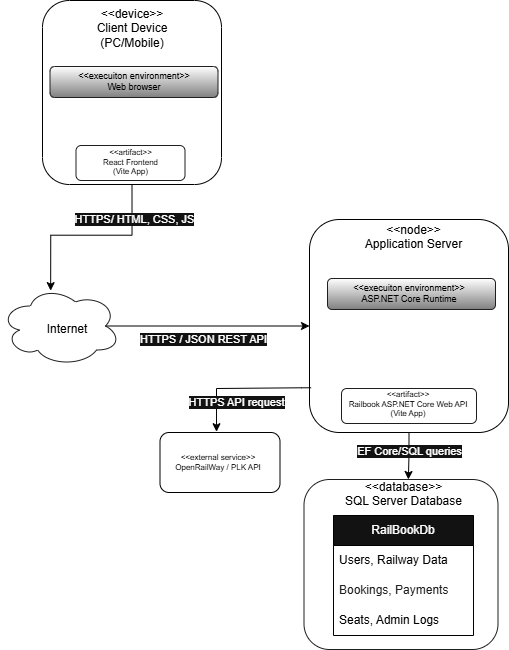

The diagram above was exported from draw.io. Its source (the exported page's mxGraphModel, read from the mxfile embedded in the PNG):
<mxGraphModel dx="546" dy="715" grid="0" gridSize="10" guides="1" tooltips="1" connect="1" arrows="1" fold="1" page="1" pageScale="1" pageWidth="850" pageHeight="1400" background="light-dark(#FFFFFF,#FFFFFF)" math="0" shadow="0">
  <root>
    <mxCell id="0" />
    <mxCell id="1" parent="0" />
    <mxCell id="AgTFJtnPNTIGD-0s_z_P-1" parent="1" style="rounded=1;whiteSpace=wrap;html=1;fillColor=none;strokeColor=light-dark(#000000,#000000);" value="" vertex="1">
      <mxGeometry height="184" width="179" x="376" y="125" as="geometry" />
    </mxCell>
    <mxCell id="AgTFJtnPNTIGD-0s_z_P-2" parent="1" style="text;html=1;whiteSpace=wrap;align=center;verticalAlign=middle;rounded=0;fillColor=light-dark(#FFFFFF,#FFFFFF);fontColor=light-dark(#000000,#000000);" value="&amp;lt;&amp;lt;device&amp;gt;&amp;gt;&lt;div&gt;Client Device&lt;/div&gt;&lt;div&gt;(PC/Mobile)&lt;/div&gt;" vertex="1">
      <mxGeometry height="44" width="88" x="422" y="131" as="geometry" />
    </mxCell>
    <mxCell id="AgTFJtnPNTIGD-0s_z_P-3" parent="1" style="rounded=1;whiteSpace=wrap;html=1;fillColor=light-dark(#6F6F6F,#FFFFFF);strokeColor=light-dark(#000000,#1F1F1F);gradientColor=#7F7F7F;" value="" vertex="1">
      <mxGeometry height="31" width="168" x="383.5" y="191" as="geometry" />
    </mxCell>
    <mxCell id="AgTFJtnPNTIGD-0s_z_P-4" parent="1" style="text;html=1;whiteSpace=wrap;align=center;verticalAlign=middle;rounded=0;fillColor=none;fontColor=light-dark(#000000,#000000);fontSize=9;" value="&amp;lt;&amp;lt;execuiton environment&amp;gt;&amp;gt;&lt;div&gt;Web browser&lt;/div&gt;" vertex="1">
      <mxGeometry height="44" width="154" x="390.5" y="184" as="geometry" />
    </mxCell>
    <mxCell id="AgTFJtnPNTIGD-0s_z_P-5" parent="1" style="rounded=1;whiteSpace=wrap;html=1;fillColor=none;strokeColor=light-dark(#000000,#1F1F1F);" value="" vertex="1">
      <mxGeometry height="35" width="109" x="409.5" y="270" as="geometry" />
    </mxCell>
    <mxCell id="AgTFJtnPNTIGD-0s_z_P-6" parent="1" style="text;html=1;whiteSpace=wrap;align=center;verticalAlign=middle;rounded=0;fillColor=none;fontColor=light-dark(#000000,#000000);fontSize=8;" value="&amp;lt;&amp;lt;artifact&amp;gt;&amp;gt;&lt;div&gt;React Frontend&lt;/div&gt;&lt;div&gt;(Vite App)&lt;/div&gt;" vertex="1">
      <mxGeometry height="37" width="117" x="405.5" y="268" as="geometry" />
    </mxCell>
    <mxCell id="BK9HFmCRFLtAmFsqicrV-22" edge="1" parent="1" source="BK9HFmCRFLtAmFsqicrV-2" style="edgeStyle=orthogonalEdgeStyle;rounded=0;orthogonalLoop=1;jettySize=auto;html=1;exitX=0.875;exitY=0.5;exitDx=0;exitDy=0;exitPerimeter=0;entryX=0;entryY=0.5;entryDx=0;entryDy=0;strokeColor=light-dark(#000000,#010101);" target="BK9HFmCRFLtAmFsqicrV-3">
      <mxGeometry relative="1" as="geometry" />
    </mxCell>
    <mxCell id="BK9HFmCRFLtAmFsqicrV-23" connectable="0" parent="BK9HFmCRFLtAmFsqicrV-22" style="edgeLabel;html=1;align=center;verticalAlign=middle;resizable=0;points=[];" value="HTTPS / JSON REST API" vertex="1">
      <mxGeometry relative="1" x="-0.1079" as="geometry">
        <mxPoint x="7" y="13" as="offset" />
      </mxGeometry>
    </mxCell>
    <mxCell id="BK9HFmCRFLtAmFsqicrV-2" parent="1" style="ellipse;shape=cloud;whiteSpace=wrap;html=1;fillColor=none;strokeColor=light-dark(#000000,#1F1F1F);" value="" vertex="1">
      <mxGeometry height="80" width="120" x="334" y="410.5" as="geometry" />
    </mxCell>
    <mxCell id="BK9HFmCRFLtAmFsqicrV-3" parent="1" style="rounded=1;whiteSpace=wrap;html=1;fillColor=none;strokeColor=light-dark(#000000,#010101);" value="" vertex="1">
      <mxGeometry height="213" width="199" x="643" y="344" as="geometry" />
    </mxCell>
    <mxCell id="BK9HFmCRFLtAmFsqicrV-27" edge="1" parent="1" source="BK9HFmCRFLtAmFsqicrV-4" style="edgeStyle=orthogonalEdgeStyle;rounded=0;orthogonalLoop=1;jettySize=auto;html=1;exitX=0;exitY=0.5;exitDx=0;exitDy=0;entryX=1;entryY=0.25;entryDx=0;entryDy=0;" target="BK9HFmCRFLtAmFsqicrV-15">
      <mxGeometry relative="1" as="geometry" />
    </mxCell>
    <mxCell id="BK9HFmCRFLtAmFsqicrV-29" edge="1" parent="1" source="BK9HFmCRFLtAmFsqicrV-3" style="edgeStyle=orthogonalEdgeStyle;rounded=0;orthogonalLoop=1;jettySize=auto;html=1;exitX=0.008;exitY=0.79;exitDx=0;exitDy=0;strokeColor=light-dark(#000000,#010101);exitPerimeter=0;entryX=0.471;entryY=-0.013;entryDx=0;entryDy=0;entryPerimeter=0;" target="BK9HFmCRFLtAmFsqicrV-5">
      <mxGeometry relative="1" as="geometry">
        <Array as="points">
          <mxPoint x="635" y="512" />
          <mxPoint x="550" y="513" />
        </Array>
        <mxPoint x="675" y="513" as="sourcePoint" />
        <mxPoint x="467" y="507" as="targetPoint" />
      </mxGeometry>
    </mxCell>
    <mxCell id="BK9HFmCRFLtAmFsqicrV-30" connectable="0" parent="BK9HFmCRFLtAmFsqicrV-29" style="edgeLabel;html=1;align=center;verticalAlign=middle;resizable=0;points=[];" value="HTTPS API request" vertex="1">
      <mxGeometry relative="1" x="0.0874" y="2" as="geometry">
        <mxPoint y="12" as="offset" />
      </mxGeometry>
    </mxCell>
    <mxCell id="BK9HFmCRFLtAmFsqicrV-4" parent="1" style="rounded=1;whiteSpace=wrap;html=1;fillColor=none;strokeColor=light-dark(#000000,#1F1F1F);" value="" vertex="1">
      <mxGeometry height="170" width="194" x="637.5" y="604" as="geometry" />
    </mxCell>
    <mxCell id="BK9HFmCRFLtAmFsqicrV-5" parent="1" style="rounded=1;whiteSpace=wrap;html=1;fillColor=none;strokeColor=light-dark(#000000,#000000);" value="" vertex="1">
      <mxGeometry height="60" width="120" x="493.5" y="557" as="geometry" />
    </mxCell>
    <mxCell id="BK9HFmCRFLtAmFsqicrV-6" parent="1" style="text;html=1;whiteSpace=wrap;align=center;verticalAlign=middle;rounded=0;fillColor=light-dark(#FFFFFF,#FFFFFF);fontColor=light-dark(#000000,#000000);" value="&amp;lt;&amp;lt;node&amp;gt;&amp;gt;&lt;div&gt;Application Server&lt;/div&gt;&lt;div&gt;&lt;br&gt;&lt;/div&gt;" vertex="1">
      <mxGeometry height="44" width="135" x="680" y="347" as="geometry" />
    </mxCell>
    <mxCell id="BK9HFmCRFLtAmFsqicrV-7" parent="1" style="text;html=1;whiteSpace=wrap;align=center;verticalAlign=middle;rounded=0;fillColor=light-dark(#FFFFFF,#FFFFFF);fontColor=light-dark(#000000,#000000);" value="Internet" vertex="1">
      <mxGeometry height="28" width="62" x="370" y="439.5" as="geometry" />
    </mxCell>
    <mxCell id="BK9HFmCRFLtAmFsqicrV-8" parent="1" style="rounded=1;whiteSpace=wrap;html=1;fillColor=light-dark(#6F6F6F,#FFFFFF);strokeColor=light-dark(#000000,#1F1F1F);gradientColor=#7F7F7F;" value="" vertex="1">
      <mxGeometry height="31" width="168" x="661" y="403" as="geometry" />
    </mxCell>
    <mxCell id="BK9HFmCRFLtAmFsqicrV-9" parent="1" style="text;html=1;whiteSpace=wrap;align=center;verticalAlign=middle;rounded=0;fillColor=none;fontColor=light-dark(#000000,#000000);fontSize=9;" value="&amp;lt;&amp;lt;execuiton environment&amp;gt;&amp;gt;&lt;div&gt;ASP.NET Core Runtime&lt;/div&gt;" vertex="1">
      <mxGeometry height="23" width="154" x="665.5" y="406" as="geometry" />
    </mxCell>
    <mxCell id="BK9HFmCRFLtAmFsqicrV-10" parent="1" style="text;html=1;whiteSpace=wrap;align=center;verticalAlign=middle;rounded=0;fillColor=none;fontColor=light-dark(#000000,#000000);fontSize=8;" value="&amp;lt;&amp;lt;artifact&amp;gt;&amp;gt;&lt;div&gt;Railbook ASP.NET Core Web API&lt;/div&gt;&lt;div&gt;(Vite App)&lt;/div&gt;" vertex="1">
      <mxGeometry height="37" width="124" x="680" y="511" as="geometry" />
    </mxCell>
    <mxCell id="BK9HFmCRFLtAmFsqicrV-13" parent="1" style="rounded=1;whiteSpace=wrap;html=1;fillColor=none;strokeColor=light-dark(#000000,#1F1F1F);" value="" vertex="1">
      <mxGeometry height="35" width="135" x="675" y="513" as="geometry" />
    </mxCell>
    <mxCell id="BK9HFmCRFLtAmFsqicrV-14" parent="1" style="text;html=1;whiteSpace=wrap;align=center;verticalAlign=middle;rounded=0;fillColor=light-dark(#FFFFFF,#FFFFFF);fontColor=light-dark(#000000,#000000);" value="&amp;lt;&amp;lt;database&amp;gt;&amp;gt;&lt;div&gt;SQL Server Database&lt;/div&gt;&lt;div&gt;&lt;br&gt;&lt;/div&gt;" vertex="1">
      <mxGeometry height="31" width="135" x="669.5" y="611" as="geometry" />
    </mxCell>
    <mxCell id="BK9HFmCRFLtAmFsqicrV-15" parent="1" style="text;html=1;whiteSpace=wrap;align=center;verticalAlign=middle;rounded=0;fillColor=none;fontColor=light-dark(#000000,#000000);fontSize=8;" value="&amp;lt;&amp;lt;external service&amp;gt;&amp;gt;&lt;div&gt;OpenRailWay / PLK API&lt;/div&gt;" vertex="1">
      <mxGeometry height="37" width="124" x="490" y="568.5" as="geometry" />
    </mxCell>
    <mxCell id="BK9HFmCRFLtAmFsqicrV-16" parent="1" style="swimlane;fontStyle=0;childLayout=stackLayout;horizontal=1;startSize=30;horizontalStack=0;resizeParent=1;resizeParentMax=0;resizeLast=0;collapsible=1;marginBottom=0;whiteSpace=wrap;html=1;strokeColor=light-dark(#000000,#000000);" value="RailBookDb" vertex="1">
      <mxGeometry height="120" width="140" x="667" y="640" as="geometry" />
    </mxCell>
    <mxCell id="BK9HFmCRFLtAmFsqicrV-17" parent="BK9HFmCRFLtAmFsqicrV-16" style="text;strokeColor=none;fillColor=none;align=left;verticalAlign=middle;spacingLeft=4;spacingRight=4;overflow=hidden;points=[[0,0.5],[1,0.5]];portConstraint=eastwest;rotatable=0;whiteSpace=wrap;html=1;fontColor=light-dark(#000000,#010101);" value="&lt;font&gt;Users, Railway Data&lt;/font&gt;" vertex="1">
      <mxGeometry height="30" width="140" y="30" as="geometry" />
    </mxCell>
    <mxCell id="BK9HFmCRFLtAmFsqicrV-18" parent="BK9HFmCRFLtAmFsqicrV-16" style="text;strokeColor=none;fillColor=none;align=left;verticalAlign=middle;spacingLeft=4;spacingRight=4;overflow=hidden;points=[[0,0.5],[1,0.5]];portConstraint=eastwest;rotatable=0;whiteSpace=wrap;html=1;fontColor=light-dark(#000000,#1F1F1F);" value="Bookings, Payments" vertex="1">
      <mxGeometry height="30" width="140" y="60" as="geometry" />
    </mxCell>
    <mxCell id="BK9HFmCRFLtAmFsqicrV-19" parent="BK9HFmCRFLtAmFsqicrV-16" style="text;strokeColor=none;fillColor=none;align=left;verticalAlign=middle;spacingLeft=4;spacingRight=4;overflow=hidden;points=[[0,0.5],[1,0.5]];portConstraint=eastwest;rotatable=0;whiteSpace=wrap;html=1;fontColor=light-dark(#000000,#000000);" value="Seats, Admin Logs" vertex="1">
      <mxGeometry height="30" width="140" y="90" as="geometry" />
    </mxCell>
    <mxCell id="BK9HFmCRFLtAmFsqicrV-20" edge="1" parent="1" source="AgTFJtnPNTIGD-0s_z_P-1" style="edgeStyle=orthogonalEdgeStyle;rounded=0;orthogonalLoop=1;jettySize=auto;html=1;exitX=0.5;exitY=1;exitDx=0;exitDy=0;entryX=0.418;entryY=0.058;entryDx=0;entryDy=0;entryPerimeter=0;strokeColor=light-dark(#000000,#010101);" target="BK9HFmCRFLtAmFsqicrV-2">
      <mxGeometry relative="1" as="geometry" />
    </mxCell>
    <mxCell id="BK9HFmCRFLtAmFsqicrV-21" connectable="0" parent="BK9HFmCRFLtAmFsqicrV-20" style="edgeLabel;html=1;align=center;verticalAlign=middle;resizable=0;points=[];labelBackgroundColor=#FFFFFF;" value="HTTPS/ HTML, CSS, JS" vertex="1">
      <mxGeometry relative="1" x="-0.488" as="geometry">
        <mxPoint x="2" y="-14" as="offset" />
      </mxGeometry>
    </mxCell>
    <mxCell id="BK9HFmCRFLtAmFsqicrV-24" edge="1" parent="1" source="BK9HFmCRFLtAmFsqicrV-3" style="edgeStyle=orthogonalEdgeStyle;rounded=0;orthogonalLoop=1;jettySize=auto;html=1;exitX=0.5;exitY=1;exitDx=0;exitDy=0;entryX=0.538;entryY=0;entryDx=0;entryDy=0;entryPerimeter=0;strokeColor=light-dark(#000000,#010101);" target="BK9HFmCRFLtAmFsqicrV-4">
      <mxGeometry relative="1" as="geometry" />
    </mxCell>
    <mxCell id="BK9HFmCRFLtAmFsqicrV-26" connectable="0" parent="BK9HFmCRFLtAmFsqicrV-24" style="edgeLabel;html=1;align=center;verticalAlign=middle;resizable=0;points=[];" value="EF Core/SQL queries" vertex="1">
      <mxGeometry relative="1" x="-0.2144" as="geometry">
        <mxPoint as="offset" />
      </mxGeometry>
    </mxCell>
  </root>
</mxGraphModel>